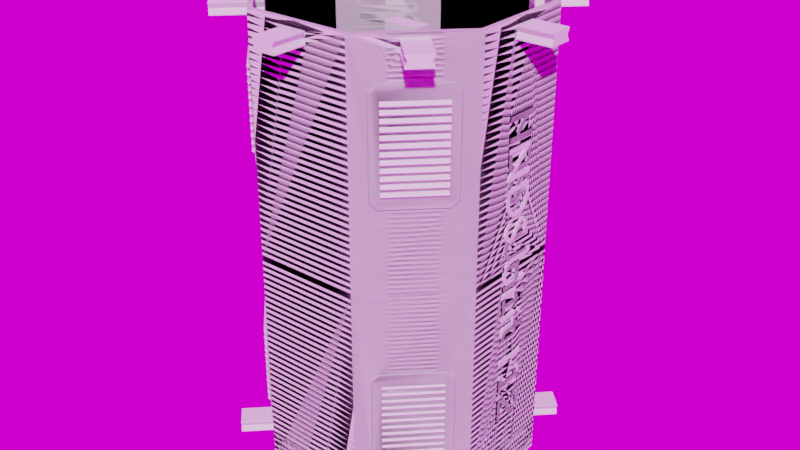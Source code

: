 # Source: PiHousing.blend  (saved by Blender 3.2.14; exported with 4.5.12 LTS)
import bpy
from mathutils import Matrix  # noqa: F401  (used for matrix-valued properties, if any)

bpy.ops.wm.read_factory_settings(use_empty=True)
scene = bpy.context.scene
scene.name = 'Scene'

# ---- collections
col_collection = bpy.data.collections.new('Collection'); scene.collection.children.link(col_collection)
col_build = bpy.data.collections.new('Build'); scene.collection.children.link(col_build)
col_shellbuild = bpy.data.collections.new('ShellBuild'); col_build.children.link(col_shellbuild)
col_shell = bpy.data.collections.new('Shell'); scene.collection.children.link(col_shell)
col_shellfittest = bpy.data.collections.new('ShellFitTest'); scene.collection.children.link(col_shellfittest)
col_suspensionplate = bpy.data.collections.new('SuspensionPlate')  # instanced only; not linked into the scene
col_innermountpi2 = bpy.data.collections.new('InnerMountPi2')  # instanced only; not linked into the scene
col_innermounthdd = bpy.data.collections.new('InnerMountHDD')  # instanced only; not linked into the scene
col_lid = bpy.data.collections.new('Lid')  # instanced only; not linked into the scene
col_handletooled = bpy.data.collections.new('HandleTooled')  # instanced only; not linked into the scene
col_handlewithhandle = bpy.data.collections.new('HandleWithHandle')  # instanced only; not linked into the scene
col_2_5_inch_hdd = bpy.data.collections.new('2_5_Inch_HDD')  # instanced only; not linked into the scene
col_pi2 = bpy.data.collections.new('Pi2')  # instanced only; not linked into the scene
col_techinc_10000mah = bpy.data.collections.new('TechInc_10000mah')  # instanced only; not linked into the scene
col_innermountpowertechinc10000mah = bpy.data.collections.new('InnerMountPowerTechInc10000mah')  # instanced only; not linked into the scene
col_handlewithhandlehandle = bpy.data.collections.new('HandleWithHandleHandle')  # instanced only; not linked into the scene

# ---- images (referenced by path relative to the original .blend; pixels are not part of the script)
import os
ASSET_DIR = os.environ.get("B2B_ASSET_DIR", "")  # directory of the original .blend (textures are referenced by path, not embedded)
HERE = os.path.dirname(os.path.abspath(__file__))  # packed textures are extracted next to this script under _unpacked/

def load_image(name, relpath, width, height, colorspace="sRGB"):
    """Load a texture the original file referenced (path relative to the .blend, or extracted next to this script)."""
    p = next((c for c in (os.path.join(HERE, relpath), os.path.join(ASSET_DIR, relpath)) if relpath and os.path.exists(c)), "")
    if p:
        img = bpy.data.images.load(p, check_existing=True)
        img.name = name
    else:  # same state as the original file: an image datablock whose file is absent (Cycles renders it pink)
        img = bpy.data.images.new(name, width, height)
        img.source = "FILE"
        img.filepath = "//" + (relpath or name)
    img.colorspace_settings.name = colorspace
    return img
img_hdr_111_parking_lot_2_env_hdr = load_image('HDR_111_Parking_Lot_2_Env.hdr', 'HDR_111_Parking_Lot_2_Env.hdr', 1024, 1024, 'Linear Rec.709')

# ---- materials (node trees are filled in below, after node groups)
mat_genericplabronze = bpy.data.materials.new('GenericPLABronze')

# ---- material node trees

# ---- world
world_world = bpy.data.worlds.new('World'); scene.world = world_world
world_world.use_nodes = True; world_world.node_tree.nodes.clear()
_N = world_world.node_tree.nodes; _L = world_world.node_tree.links
n0 = _N.new('ShaderNodeBackground'); n0.name = 'Background'; n0.location = (10, 300)
n1 = _N.new('ShaderNodeOutputWorld'); n1.name = 'World Output'; n1.location = (300, 300)
n2 = _N.new('ShaderNodeTexEnvironment'); n2.name = 'Environment Texture'; n2.location = (-280, 280)
n2.image = img_hdr_111_parking_lot_2_env_hdr
_L.new(n0.outputs[0], n1.inputs[0])
_L.new(n2.outputs[0], n0.inputs[0])
n1.is_active_output = True
world_world.use_sun_shadow = False
world_world.sun_shadow_jitter_overblur = 0.0

# ---- meshes
me_cube_003 = bpy.data.meshes.new('Cube.003')
me_cube_003.from_pydata([(-1.0, -5.96e-08, -1.0), (-1.0, -5.96e-08, 1.0), (-1.0, 2.0, -1.0), (-1.0, 2.0, 1.0), (1.0, -5.96e-08, -1.0), (1.0, -5.96e-08, 1.0), (1.0, 2.0, -1.0), (1.0, 2.0, 1.0)], [], [(0, 1, 3, 2), (2, 3, 7, 6), (6, 7, 5, 4), (4, 5, 1, 0), (2, 6, 4, 0), (7, 3, 1, 5)])
_uv = me_cube_003.uv_layers.new(name='UVMap')
_uv.uv.foreach_set('vector', [0.375, 0.0, 0.625, 0.0, 0.625, 0.25, 0.375, 0.25, 0.375, 0.25, 0.625, 0.25, 0.625, 0.5, 0.375, 0.5, 0.375, 0.5, 0.625, 0.5, 0.625, 0.75, 0.375, 0.75, 0.375, 0.75, 0.625, 0.75, 0.625, 1.0, 0.375, 1.0, 0.125, 0.5, 0.375, 0.5, 0.375, 0.75, 0.125, 0.75, 0.625, 0.5, 0.875, 0.5, 0.875, 0.75, 0.625, 0.75])
me_cube_003.use_remesh_fix_poles = True
me_cube_003.use_remesh_preserve_attributes = False
me_cube_003.use_mirror_vertex_groups = False
me_cube_003.update()
me_latchslots = bpy.data.meshes.new('LatchSlots')
me_latchslots.from_pydata([(-4.0, 49.0, 5.0), (4.0, 49.0, 5.0), (5.0, 49.0, 7.0), (-5.0, 49.0, 7.0), (5.0, 49.0, 3.0), (-5.0, 49.0, 3.0), (5.0, 49.0, 7.5), (-5.0, 49.0, 7.5), (5.0, 49.0, 2.5), (-5.0, 49.0, 2.5)], [], [(5, 4, 1, 0), (0, 1, 2, 3), (3, 2, 6, 7), (4, 5, 9, 8)])
_uv = me_latchslots.uv_layers.new(name='UVMap')
_uv.uv.foreach_set('vector', [0.0, 0.0, 1.0, 0.0, 1.0, 0.5, 0.0, 0.5, 0.0, 0.5, 1.0, 0.5, 1.0, 1.0, 0.0, 1.0, 0.0, 1.0, 1.0, 1.0, 1.0, 1.0, 0.0, 1.0, 1.0, 0.0, 0.0, 0.0, 0.0, 0.0, 1.0, 0.0])
me_latchslots.update()
me_text_001 = bpy.data.meshes.new('Text.001')
me_text_001.from_pydata([(55.0, 4.0, 39.0), (55.0, 4.0, 37.58), (55.0, 6.0, 35.58), (55.0, 6.0, 32.42), (55.0, 4.58, 31.0), (55.0, 3.42, 31.0), (55.0, 2.0, 32.42), (55.0, 2.0, 34.42), (55.0, -2.58, 39.0), (55.0, -6.0, 39.0), (55.0, -6.0, 29.0), (55.0, -4.0, 29.0), (55.0, -4.0, 37.0), (55.0, -3.42, 37.0), (55.0, 3.493e-07, 33.58), (55.0, 3.493e-07, 31.58), (55.0, 2.58, 29.0), (55.0, 5.42, 29.0), (55.0, 8.0, 31.58), (55.0, 8.0, 36.42), (55.0, 5.42, 39.0), (55.0, 4.0, 49.0), (55.0, 4.0, 47.0), (55.0, -4.0, 47.0), (55.0, -4.0, 49.0), (55.0, -6.0, 49.0), (55.0, -6.0, 43.0), (55.0, -4.0, 43.0), (55.0, -4.0, 45.0), (55.0, 8.0, 45.0), (55.0, 8.0, 47.0), (55.0, 6.0, 47.0), (55.0, 6.0, 49.0), (55.0, 2.0, 73.0), (55.0, 2.0, 71.0), (55.0, -3.42, 71.0), (55.0, -6.0, 68.42), (55.0, -6.0, 67.0), (55.0, -4.58, 67.0), (55.0, -2.58, 69.0), (55.0, 2.0, 69.0), (55.0, 2.0, 67.0), (55.0, 4.0, 67.0), (55.0, 4.0, 69.0), (55.0, 8.0, 69.0), (55.0, 8.0, 71.0), (55.0, 4.0, 71.0), (55.0, 4.0, 73.0), (55.0, 6.0, 83.0), (55.0, 6.0, 81.0), (55.0, 8.0, 81.0), (55.0, 8.0, 83.0), (55.0, 2.0, 85.0), (55.0, 2.0, 83.0), (55.0, -4.0, 83.0), (55.0, -4.0, 85.0), (55.0, -6.0, 85.0), (55.0, -6.0, 79.0), (55.0, -4.0, 79.0), (55.0, -4.0, 81.0), (55.0, 4.0, 81.0), (55.0, 4.0, 85.0), (55.0, 4.0, 99.0), (55.0, -6.0, 99.0), (55.0, -6.0, 97.0), (55.0, 2.0, 97.0), (55.0, 2.0, 92.42), (55.0, 0.58, 91.0), (55.0, -6.0, 91.0), (55.0, -6.0, 89.0), (55.0, 1.42, 89.0), (55.0, 4.0, 91.58), (55.0, 8.0, 111.0), (55.0, -3.42, 111.0), (55.0, -6.0, 108.4), (55.0, -6.0, 103.6), (55.0, -3.42, 101.0), (55.0, 8.0, 101.0), (55.0, 8.0, 103.0), (55.0, -2.58, 103.0), (55.0, -4.0, 104.4), (55.0, -4.0, 107.6), (55.0, -2.58, 109.0), (55.0, 8.0, 109.0), (55.0, 5.42, 135.0), (55.0, 2.58, 135.0), (55.0, 3.493e-07, 132.4), (55.0, 3.493e-07, 128.4), (55.0, -1.42, 127.0), (55.0, -2.58, 127.0), (55.0, -4.0, 128.4), (55.0, -4.0, 131.6), (55.0, -2.0, 133.6), (55.0, -2.0, 135.0), (55.0, -3.42, 135.0), (55.0, -6.0, 132.4), (55.0, -6.0, 127.6), (55.0, -3.42, 125.0), (55.0, -0.58, 125.0), (55.0, 2.0, 127.6), (55.0, 2.0, 131.6), (55.0, 3.42, 133.0), (55.0, 4.58, 133.0), (55.0, 6.0, 131.6), (55.0, 6.0, 128.4), (55.0, 4.0, 126.4), (55.0, 4.0, 125.0), (55.0, 5.42, 125.0), (55.0, 8.0, 127.6), (55.0, 8.0, 132.4), (55.0, 8.0, 147.0), (55.0, -6.0, 147.0), (55.0, -6.0, 139.6), (55.0, -3.42, 137.0), (55.0, 5.42, 137.0), (55.0, 8.0, 139.6), (55.0, 6.0, 145.0), (55.0, 6.0, 140.4), (55.0, 4.58, 139.0), (55.0, -2.58, 139.0), (55.0, -4.0, 140.4), (55.0, -4.0, 145.0), (55.0, 8.0, 159.0), (55.0, -6.0, 159.0), (55.0, -6.0, 157.0), (55.0, 2.0, 157.0), (55.0, 2.0, 156.4), (55.0, -2.0, 152.4), (55.0, -2.0, 151.0), (55.0, -6.0, 151.0), (55.0, -6.0, 149.0), (55.0, 8.0, 149.0), (55.0, 8.0, 151.0), (55.0, 3.493e-07, 151.0), (55.0, 3.493e-07, 151.6), (55.0, 4.0, 155.6), (55.0, 4.0, 157.0), (55.0, 8.0, 157.0)], [], [(20, 18, 19), (20, 2, 18), (2, 3, 18), (3, 17, 18), (20, 1, 2), (4, 17, 3), (0, 1, 20), (4, 16, 17), (5, 16, 4), (6, 16, 5), (6, 15, 16), (8, 6, 7), (8, 14, 6), (14, 15, 6), (8, 13, 14), (9, 13, 8), (9, 12, 13), (9, 11, 12), (9, 10, 11), (31, 29, 30), (31, 28, 29), (21, 31, 32), (21, 22, 31), (22, 28, 31), (23, 28, 22), (25, 23, 24), (25, 28, 23), (25, 27, 28), (25, 26, 27), (46, 44, 45), (46, 43, 44), (42, 43, 40, 41), (43, 46, 34, 40), (35, 40, 34), (47, 33, 34, 46), (35, 39, 40), (35, 38, 39), (36, 38, 35), (36, 37, 38), (52, 60, 61), (52, 53, 60), (53, 59, 60), (54, 59, 53), (56, 54, 55), (56, 59, 54), (56, 58, 59), (56, 57, 58), (48, 50, 51), (48, 49, 50), (63, 65, 62), (65, 71, 62), (65, 66, 71), (66, 70, 71), (63, 64, 65), (67, 70, 66), (67, 69, 70), (68, 69, 67), (73, 83, 72), (73, 82, 83), (79, 77, 78), (79, 76, 77), (73, 81, 82), (80, 76, 79), (74, 81, 73), (80, 75, 76), (74, 80, 81), (74, 75, 80), (84, 108, 109), (84, 103, 108), (103, 104, 108), (104, 107, 108), (84, 102, 103), (105, 107, 104), (85, 102, 84), (105, 106, 107), (85, 101, 102), (85, 100, 101), (86, 100, 85), (86, 99, 100), (86, 87, 99), (87, 98, 99), (88, 98, 87), (88, 97, 98), (89, 97, 88), (94, 92, 93), (94, 91, 92), (90, 97, 89), (95, 91, 94), (90, 96, 97), (95, 90, 91), (95, 96, 90), (111, 116, 110), (116, 115, 110), (116, 117, 115), (117, 114, 115), (111, 121, 116), (118, 114, 117), (118, 113, 114), (119, 113, 118), (120, 113, 119), (120, 112, 113), (111, 120, 121), (111, 112, 120), (123, 137, 122), (123, 136, 137), (133, 131, 132), (133, 130, 131), (123, 125, 136), (125, 135, 136), (125, 126, 135), (126, 134, 135), (123, 124, 125), (127, 134, 126), (127, 133, 134), (127, 128, 133), (128, 130, 133), (129, 130, 128)])
_uv = me_text_001.uv_layers.new(name='UVMap')
_uv.uv.foreach_set('vector', [1.0, 0.0, 0.9, 0.0, 0.95, 0.0, 1.0, 0.0, 0.1, 0.0, 0.9, 0.0, 0.1, 0.0, 0.15, 0.0, 0.9, 0.0, 0.15, 0.0, 0.85, 0.0, 0.9, 0.0, 1.0, 0.0, 0.05, 0.0, 0.1, 0.0, 0.2, 0.0, 0.85, 0.0, 0.15, 0.0, 0.0, 0.0, 0.05, 0.0, 1.0, 0.0, 0.2, 0.0, 0.8, 0.0, 0.85, 0.0, 0.25, 0.0, 0.8, 0.0, 0.2, 0.0, 0.3, 0.0, 0.8, 0.0, 0.25, 0.0, 0.3, 0.0, 0.75, 0.0, 0.8, 0.0, 0.4, 0.0, 0.3, 0.0, 0.35, 0.0, 0.4, 0.0, 0.7, 0.0, 0.3, 0.0, 0.7, 0.0, 0.75, 0.0, 0.3, 0.0, 0.4, 0.0, 0.65, 0.0, 0.7, 0.0, 0.45, 0.0, 0.65, 0.0, 0.4, 0.0, 0.45, 0.0, 0.6, 0.0, 0.65, 0.0, 0.45, 0.0, 0.55, 0.0, 0.6, 0.0, 0.45, 0.0, 0.5, 0.0, 0.55, 0.0, 0.9091, 0.0, 0.7273, 0.0, 0.8182, 0.0, 0.9091, 0.0, 0.6364, 0.0, 0.7273, 0.0, 0.0, 0.0, 0.9091, 0.0, 1.0, 0.0, 0.0, 0.0, 0.09091, 0.0, 0.9091, 0.0, 0.09091, 0.0, 0.6364, 0.0, 0.9091, 0.0, 0.1818, 0.0, 0.6364, 0.0, 0.09091, 0.0, 0.3636, 0.0, 0.1818, 0.0, 0.2727, 0.0, 0.3636, 0.0, 0.6364, 0.0, 0.1818, 0.0, 0.3636, 0.0, 0.5455, 0.0, 0.6364, 0.0, 0.3636, 0.0, 0.4545, 0.0, 0.5455, 0.0, 0.9286, 0.0, 0.7857, 0.0, 0.8571, 0.0, 0.9286, 0.0, 0.7143, 0.0, 0.7857, 0.0, 0.0, 0.0, 0.7143, 0.0, 0.5, 0.0, 0.0, 0.0, 0.7143, 0.0, 0.0, 0.0, 0.0, 0.0, 0.5, 0.0, 0.1429, 0.0, 0.5, 0.0, 0.0, 0.0, 0.0, 0.0, 0.0, 0.0, 0.0, 0.0, 0.0, 0.0, 0.1429, 0.0, 0.4286, 0.0, 0.5, 0.0, 0.1429, 0.0, 0.3571, 0.0, 0.4286, 0.0, 0.2143, 0.0, 0.3571, 0.0, 0.1429, 0.0, 0.2143, 0.0, 0.2857, 0.0, 0.3571, 0.0, 0.3077, 0.0, 0.9231, 0.0, 1.0, 0.0, 0.3077, 0.0, 0.3846, 0.0, 0.9231, 0.0, 0.3846, 0.0, 0.8462, 0.0, 0.9231, 0.0, 0.4615, 0.0, 0.8462, 0.0, 0.3846, 0.0, 0.6154, 0.0, 0.4615, 0.0, 0.5385, 0.0, 0.6154, 0.0, 0.8462, 0.0, 0.4615, 0.0, 0.6154, 0.0, 0.7692, 0.0, 0.8462, 0.0, 0.6154, 0.0, 0.6923, 0.0, 0.7692, 0.0, 0.0, 0.0, 0.1538, 0.0, 0.2308, 0.0, 0.0, 0.0, 0.07692, 0.0, 0.1538, 0.0, 0.1111, 0.0, 0.3333, 0.0, 0.0, 0.0, 0.3333, 0.0, 1.0, 0.0, 0.0, 0.0, 0.3333, 0.0, 0.4444, 0.0, 1.0, 0.0, 0.4444, 0.0, 0.8889, 0.0, 1.0, 0.0, 0.1111, 0.0, 0.2222, 0.0, 0.3333, 0.0, 0.5556, 0.0, 0.8889, 0.0, 0.4444, 0.0, 0.5556, 0.0, 0.7778, 0.0, 0.8889, 0.0, 0.6667, 0.0, 0.7778, 0.0, 0.5556, 0.0, 0.09091, 0.0, 1.0, 0.0, 0.0, 0.0, 0.09091, 0.0, 0.9091, 0.0, 1.0, 0.0, 0.6364, 0.0, 0.4545, 0.0, 0.5455, 0.0, 0.6364, 0.0, 0.3636, 0.0, 0.4545, 0.0, 0.09091, 0.0, 0.8182, 0.0, 0.9091, 0.0, 0.7273, 0.0, 0.3636, 0.0, 0.6364, 0.0, 0.1818, 0.0, 0.8182, 0.0, 0.09091, 0.0, 0.7273, 0.0, 0.2727, 0.0, 0.3636, 0.0, 0.1818, 0.0, 0.7273, 0.0, 0.8182, 0.0, 0.1818, 0.0, 0.2727, 0.0, 0.7273, 0.0, 0.0, 0.0, 0.96, 0.0, 1.0, 0.0, 0.0, 0.0, 0.76, 0.0, 0.96, 0.0, 0.76, 0.0, 0.8, 0.0, 0.96, 0.0, 0.8, 0.0, 0.92, 0.0, 0.96, 0.0, 0.0, 0.0, 0.72, 0.0, 0.76, 0.0, 0.84, 0.0, 0.92, 0.0, 0.8, 0.0, 0.04, 0.0, 0.72, 0.0, 0.0, 0.0, 0.84, 0.0, 0.88, 0.0, 0.92, 0.0, 0.04, 0.0, 0.68, 0.0, 0.72, 0.0, 0.04, 0.0, 0.64, 0.0, 0.68, 0.0, 0.08, 0.0, 0.64, 0.0, 0.04, 0.0, 0.08, 0.0, 0.6, 0.0, 0.64, 0.0, 0.08, 0.0, 0.12, 0.0, 0.6, 0.0, 0.12, 0.0, 0.56, 0.0, 0.6, 0.0, 0.16, 0.0, 0.56, 0.0, 0.12, 0.0, 0.16, 0.0, 0.52, 0.0, 0.56, 0.0, 0.2, 0.0, 0.52, 0.0, 0.16, 0.0, 0.4, 0.0, 0.32, 0.0, 0.36, 0.0, 0.4, 0.0, 0.28, 0.0, 0.32, 0.0, 0.24, 0.0, 0.52, 0.0, 0.2, 0.0, 0.44, 0.0, 0.28, 0.0, 0.4, 0.0, 0.24, 0.0, 0.48, 0.0, 0.52, 0.0, 0.44, 0.0, 0.24, 0.0, 0.28, 0.0, 0.44, 0.0, 0.48, 0.0, 0.24, 0.0, 0.09091, 0.0, 0.5455, 0.0, 0.0, 0.0, 0.5455, 0.0, 0.4545, 0.0, 0.0, 0.0, 0.5455, 0.0, 0.6364, 0.0, 0.4545, 0.0, 0.6364, 0.0, 0.3636, 0.0, 0.4545, 0.0, 0.09091, 0.0, 1.0, 0.0, 0.5455, 0.0, 0.7273, 0.0, 0.3636, 0.0, 0.6364, 0.0, 0.7273, 0.0, 0.2727, 0.0, 0.3636, 0.0, 0.8182, 0.0, 0.2727, 0.0, 0.7273, 0.0, 0.9091, 0.0, 0.2727, 0.0, 0.8182, 0.0, 0.9091, 0.0, 0.1818, 0.0, 0.2727, 0.0, 0.09091, 0.0, 0.9091, 0.0, 1.0, 0.0, 0.09091, 0.0, 0.1818, 0.0, 0.9091, 0.0, 0.06667, 0.0, 1.0, 0.0, 0.0, 0.0, 0.06667, 0.0, 0.9333, 0.0, 1.0, 0.0, 0.7333, 0.0, 0.6, 0.0, 0.6667, 0.0, 0.7333, 0.0, 0.5333, 0.0, 0.6, 0.0, 0.06667, 0.0, 0.2, 0.0, 0.9333, 0.0, 0.2, 0.0, 0.8667, 0.0, 0.9333, 0.0, 0.2, 0.0, 0.2667, 0.0, 0.8667, 0.0, 0.2667, 0.0, 0.8, 0.0, 0.8667, 0.0, 0.06667, 0.0, 0.1333, 0.0, 0.2, 0.0, 0.3333, 0.0, 0.8, 0.0, 0.2667, 0.0, 0.3333, 0.0, 0.7333, 0.0, 0.8, 0.0, 0.3333, 0.0, 0.4, 0.0, 0.7333, 0.0, 0.4, 0.0, 0.5333, 0.0, 0.7333, 0.0, 0.4667, 0.0, 0.5333, 0.0, 0.4, 0.0])
me_text_001.materials.append(mat_genericplabronze)
me_text_001.update()
me_plane_010 = bpy.data.meshes.new('Plane.010')
me_plane_010.from_pydata([(-9.685, 7.285, -73.7), (7.285, -9.685, -73.7), (-7.285, 9.685, -70.3), (9.685, -7.285, -70.3)], [], [(0, 1, 3, 2)])
_uv = me_plane_010.uv_layers.new(name='UVMap')
_uv.uv.foreach_set('vector', [0.0, 0.0, 1.0, 0.0, 1.0, 1.0, 0.0, 1.0])
me_plane_010.materials.append(mat_genericplabronze)
me_plane_010.update()
me_plane_011 = bpy.data.meshes.new('Plane.011')
me_plane_011.from_pydata([(-11.31, 11.31, -78.23), (11.31, -11.31, -78.23), (-11.31, 11.31, -31.77), (11.31, -11.31, -31.77)], [], [(0, 1, 3, 2)])
_uv = me_plane_011.uv_layers.new(name='UVMap')
_uv.uv.foreach_set('vector', [0.0, 0.0, 1.0, 0.0, 1.0, 1.0, 0.0, 1.0])
me_plane_011.materials.append(mat_genericplabronze)
me_plane_011.update()
me_cylinder_011 = bpy.data.meshes.new('Cylinder.011')
me_cylinder_011.from_pydata([(21.75, 52.5, -97.0), (21.75, 52.5, 0.0), (52.5, 21.75, -97.0), (52.5, 21.75, 0.0), (52.5, -21.75, -97.0), (52.5, -21.75, 0.0), (21.75, -52.5, -97.0), (21.75, -52.5, 0.0), (-21.75, -52.5, -97.0), (-21.75, -52.5, 0.0), (-52.5, -21.75, -97.0), (-52.5, -21.75, 0.0), (-52.5, 21.75, -97.0), (-52.5, 21.75, 0.0), (-21.75, 52.5, -97.0), (-21.75, 52.5, 0.0)], [], [(0, 1, 3, 2), (2, 3, 5, 4), (4, 5, 7, 6), (6, 7, 9, 8), (8, 9, 11, 10), (10, 11, 13, 12), (12, 13, 15, 14), (14, 15, 1, 0)])
_uv = me_cylinder_011.uv_layers.new(name='UVMap')
_uv.uv.foreach_set('vector', [1.0, 0.5, 1.0, 1.0, 0.875, 1.0, 0.875, 0.5, 0.875, 0.5, 0.875, 1.0, 0.75, 1.0, 0.75, 0.5, 0.75, 0.5, 0.75, 1.0, 0.625, 1.0, 0.625, 0.5, 0.625, 0.5, 0.625, 1.0, 0.5, 1.0, 0.5, 0.5, 0.5, 0.5, 0.5, 1.0, 0.375, 1.0, 0.375, 0.5, 0.375, 0.5, 0.375, 1.0, 0.25, 1.0, 0.25, 0.5, 0.25, 0.5, 0.25, 1.0, 0.125, 1.0, 0.125, 0.5, 0.125, 0.5, 0.125, 1.0, 0.0, 1.0, 0.0, 0.5])
me_cylinder_011.materials.append(mat_genericplabronze)
me_cylinder_011.update()
me_plane = bpy.data.meshes.new('Plane')
me_plane.from_pydata([(-100.0, -100.0, 0.0), (100.0, -100.0, 0.0), (-100.0, 100.0, 0.0), (100.0, 100.0, 0.0)], [], [(0, 1, 3, 2)])
_uv = me_plane.uv_layers.new(name='UVMap')
_uv.uv.foreach_set('vector', [0.0, 0.0, 1.0, 0.0, 1.0, 1.0, 0.0, 1.0])
me_plane.update()

# ---- curves / text
txt_text = bpy.data.curves.new('Text', 'FONT')
txt_text.dimensions = '2D'
txt_text.body = 'NDS Unit 12'
txt_text.align_x = 'CENTER'
txt_text.align_y = 'CENTER'
txt_text.size = 20.0

# ---- objects
ob_hddconnector = bpy.data.objects.new('HDDConnector', me_cube_003)
ob_suspensionplatebottom = bpy.data.objects.new('SuspensionPlateBottom', None)
ob_suspensionplatetop = bpy.data.objects.new('SuspensionPlateTop', None)
ob_pimount = bpy.data.objects.new('PiMount', None)
ob_hddmount_001 = bpy.data.objects.new('HDDMount.001', None)
ob_hddconnector_001 = bpy.data.objects.new('HDDConnector.001', me_cube_003)
ob_outer = bpy.data.objects.new('Outer', None)
ob_shell = bpy.data.objects.new('Shell', None)
ob_lid = bpy.data.objects.new('Lid', None)
ob_lid_001 = bpy.data.objects.new('Lid.001', None)
ob_handletooled = bpy.data.objects.new('HandleTooled', None)
ob_handletooled_001 = bpy.data.objects.new('HandleTooled.001', None)
ob_2_5_inch_hdd = bpy.data.objects.new('2_5_Inch_HDD', None)
ob_pi2 = bpy.data.objects.new('Pi2', None)
ob_2_5_inch_hdd_001 = bpy.data.objects.new('2_5_Inch_HDD.001', None)
ob_techinc_10000mah = bpy.data.objects.new('TechInc_10000mah', None)
ob_innermountpowertechinc10000mah = bpy.data.objects.new('InnerMountPowerTechInc10000mah', None)
ob_handlewithhandlehandle = bpy.data.objects.new('HandleWithHandleHandle', None)
ob_r45 = bpy.data.objects.new('R45', None)
ob_outerholes = bpy.data.objects.new('OuterHoles', me_latchslots)
ob_label = bpy.data.objects.new('Label', txt_text)
ob_labelmesh = bpy.data.objects.new('LabelMesh', me_text_001)
ob_r180 = bpy.data.objects.new('R180', None)
ob_ventslots = bpy.data.objects.new('VentSlots', me_plane_010)
ob_r90 = bpy.data.objects.new('R90', None)
ob_ventextrude = bpy.data.objects.new('VentExtrude', me_plane_011)
ob_shellmidpoint = bpy.data.objects.new('ShellMidpoint', None)
ob_shell_stl = bpy.data.objects.new('Shell.stl', me_cylinder_011)
ob_shellfittest_stl = bpy.data.objects.new('ShellFitTest.stl', me_plane)

# ---- transforms, parenting, visibility, modifiers, constraints
ob_hddconnector.location = (10.0, 4.0, 130.0)
ob_hddconnector.rotation_euler = (-1.571, -3.142, 1.51e-07)
ob_hddconnector.scale = (8.0, 22.6, 3.5)
ob_hddconnector.lineart.crease_threshold = 0.0
ob_suspensionplatebottom.location = (0.0, 0.0, 17.0)
ob_suspensionplatebottom.rotation_euler = (-2.687e-07, 3.142, 1.175e-14)
ob_suspensionplatebottom.instance_type = 'COLLECTION'
ob_suspensionplatetop.location = (0.0, 0.0, 177.0)
ob_suspensionplatetop.rotation_euler = (3.142, 3.142, 1.219e-14)
ob_suspensionplatetop.instance_type = 'COLLECTION'
ob_pimount.location = (0.0, 30.0, 97.0)
ob_pimount.rotation_euler = (-1.571, -2.22e-16, 2.22e-16)
ob_pimount.instance_type = 'COLLECTION'
ob_hddmount_001.location = (0.0, 10.0, 97.0)
ob_hddmount_001.rotation_euler = (-1.571, -2.22e-16, 2.22e-16)
ob_hddmount_001.instance_type = 'COLLECTION'
ob_hddconnector_001.location = (-10.0, 16.0, 130.0)
ob_hddconnector_001.rotation_euler = (-1.571, -3.142, 1.51e-07)
ob_hddconnector_001.scale = (8.0, 22.6, 3.5)
ob_hddconnector_001.lineart.crease_threshold = 0.0
ob_outer.location = (0.0, 0.0, 17.0)
ob_outer.instance_type = 'COLLECTION'
ob_shell.location = (0.0, 0.0, 0.0)
ob_shell.instance_type = 'COLLECTION'
ob_lid.location = (0.0, 0.0, 187.0)
ob_lid.instance_type = 'COLLECTION'
ob_lid_001.location = (0.0, 0.0, 7.0)
ob_lid_001.rotation_euler = (-3.142, 1.941e-23, 4.441e-16)
ob_lid_001.color = (0.8, 0.8, 0.8, 1.0)
ob_lid_001.instance_type = 'COLLECTION'
ob_handletooled.parent = ob_lid_001
ob_handletooled.matrix_parent_inverse = Matrix(((1.0, 4.441e-16, -1.941e-23, 5.824e-23), (4.441e-16, -1.0, 3.258e-07, -9.775e-07), (1.253e-22, -3.258e-07, -1.0, 3.0), (-0.0, 0.0, -0.0, 1.0)))
ob_handletooled.location = (0.0, 0.0, 3.0)
ob_handletooled.rotation_euler = (3.142, 1.941e-23, 4.441e-16)
ob_handletooled.instance_type = 'COLLECTION'
ob_handletooled_001.parent = ob_lid
ob_handletooled_001.matrix_parent_inverse = Matrix(((1.0, -0.0, 0.0, -0.0), (-0.0, 1.0, -0.0, 0.0), (0.0, -0.0, 1.0, -177.0), (-0.0, 0.0, -0.0, 1.0)))
ob_handletooled_001.location = (0.0, 0.0, 177.0)
ob_handletooled_001.rotation_euler = (-6.517e-07, -3.882e-23, 1.697e-30)
ob_handletooled_001.instance_type = 'COLLECTION'
ob_2_5_inch_hdd.parent = ob_hddmount_001
ob_2_5_inch_hdd.matrix_parent_inverse = Matrix(((1.0, 2.22e-16, 2.22e-16, -2.22e-14), (2.22e-16, -4.371e-08, -1.0, 90.0), (-2.22e-16, 1.0, -4.371e-08, -10.0), (-0.0, -0.0, 0.0, 1.0)))
ob_2_5_inch_hdd.location = (-30.8, 6.5, 104.1)
ob_2_5_inch_hdd.rotation_euler = (-4.712, 2.22e-16, 2.22e-16)
ob_2_5_inch_hdd.instance_type = 'COLLECTION'
ob_pi2.location = (-24.5, 30.4, 30.0)
ob_pi2.rotation_euler = (-1.344e-07, -1.571, 0.0)
ob_pi2.instance_type = 'COLLECTION'
ob_2_5_inch_hdd_001.parent = ob_hddmount_001
ob_2_5_inch_hdd_001.matrix_parent_inverse = Matrix(((1.0, 2.22e-16, 2.22e-16, -2.22e-14), (2.22e-16, -4.371e-08, -1.0, 90.0), (-2.22e-16, 1.0, -4.371e-08, -10.0), (-0.0, -0.0, 0.0, 1.0)))
ob_2_5_inch_hdd_001.location = (30.8, 13.5, 104.1)
ob_2_5_inch_hdd_001.rotation_euler = (1.571, -2.935e-14, 3.142)
ob_2_5_inch_hdd_001.instance_type = 'COLLECTION'
ob_techinc_10000mah.location = (0.0, -10.0, 25.0)
ob_techinc_10000mah.instance_type = 'COLLECTION'
ob_innermountpowertechinc10000mah.location = (0.0, -10.0, 97.0)
ob_innermountpowertechinc10000mah.rotation_euler = (-1.571, -2.22e-16, 2.22e-16)
ob_innermountpowertechinc10000mah.instance_type = 'COLLECTION'
ob_handlewithhandlehandle.location = (0.0, 0.0, 210.0)
ob_handlewithhandlehandle.rotation_euler = (-1.571, -2.22e-16, -1.571)
ob_handlewithhandlehandle.instance_type = 'COLLECTION'
ob_r45.location = (0.0, 0.0, 0.0)
ob_r45.rotation_euler = (0.0, -0.0, 0.7854)
ob_outerholes.location = (0.0, 0.0, 0.0)
_m = ob_outerholes.modifiers.new('Solidify', 'SOLIDIFY')
_m.thickness = 20.0
_m = ob_outerholes.modifiers.new('Array.001', 'ARRAY')
_m.count = 8
_m.use_relative_offset = False
_m.use_object_offset = True
_m.offset_object = ob_r45
_m = ob_outerholes.modifiers.new('Mirror', 'MIRROR')
_m.use_axis = (False, False, True)
_m.mirror_object = ob_shellmidpoint
ob_label.location = (55.0, 3.493e-07, 95.0)
ob_label.rotation_euler = (-1.344e-07, 1.571, 0.0)
_m = ob_label.modifiers.new('Solidify', 'SOLIDIFY')
_m.thickness = 1.0
ob_labelmesh.location = (0.0, 0.0, 0.0)
_m = ob_labelmesh.modifiers.new('Array', 'ARRAY')
_m.use_relative_offset = False
_m.use_object_offset = True
_m.offset_object = ob_r180
_m = ob_labelmesh.modifiers.new('Solidify', 'SOLIDIFY')
_m.thickness = 1.0
ob_r180.location = (0.0, 0.0, 0.0)
ob_r180.rotation_euler = (0.0, 0.0, 3.142)
ob_ventslots.location = (0.0, 0.0, 0.0)
_m = ob_ventslots.modifiers.new('Solidify', 'SOLIDIFY')
_m.thickness = 1.0
_m.offset = 0.0
_m = ob_ventslots.modifiers.new('Array', 'ARRAY')
_m.count = 12
_m.use_constant_offset = True
_m.constant_offset_displace = (0.0, 0.0, 3.0)
_m.use_relative_offset = False
_m = ob_ventslots.modifiers.new('X', 'DISPLACE')
_m.mid_level = 0.0
_m.strength = 38.5
_m.direction = 'X'
_m = ob_ventslots.modifiers.new('Y', 'DISPLACE')
_m.mid_level = 0.0
_m.strength = 38.5
_m.direction = 'Y'
_m = ob_ventslots.modifiers.new('Array.001', 'ARRAY')
_m.count = 4
_m.use_relative_offset = False
_m.use_object_offset = True
_m.offset_object = ob_r90
_m = ob_ventslots.modifiers.new('Z', 'DISPLACE')
_m.mid_level = 0.0
_m.strength = 95.0
_m.direction = 'Z'
_m = ob_ventslots.modifiers.new('Mirror', 'MIRROR')
_m.use_axis = (False, False, True)
_m.mirror_object = ob_shellmidpoint
ob_r90.location = (0.0, 0.0, 0.0)
ob_r90.rotation_euler = (0.0, -0.0, 1.571)
ob_ventextrude.location = (0.0, 0.0, 0.0)
_m = ob_ventextrude.modifiers.new('Bevel', 'BEVEL')
_m.width = 3.0
_m.width_pct = 3.0
_m.affect = 'VERTICES'
_m = ob_ventextrude.modifiers.new('Solidify', 'SOLIDIFY')
_m.thickness = 1.5
_m.offset = 0.0
_m = ob_ventextrude.modifiers.new('Bevel.001', 'BEVEL')
_m.width = 0.5
_m.width_pct = 0.5
_m = ob_ventextrude.modifiers.new('X', 'DISPLACE')
_m.mid_level = 0.0
_m.strength = 38.5
_m.direction = 'X'
_m = ob_ventextrude.modifiers.new('Y', 'DISPLACE')
_m.mid_level = 0.0
_m.strength = 38.5
_m.direction = 'Y'
_m = ob_ventextrude.modifiers.new('Array', 'ARRAY')
_m.count = 4
_m.use_relative_offset = False
_m.use_object_offset = True
_m.offset_object = ob_r90
_m = ob_ventextrude.modifiers.new('Z', 'DISPLACE')
_m.mid_level = 0.0
_m.strength = 95.0
_m.direction = 'Z'
_m = ob_ventextrude.modifiers.new('Mirror', 'MIRROR')
_m.use_axis = (False, False, True)
_m.mirror_object = ob_shellmidpoint
ob_shellmidpoint.location = (0.0, 0.0, 97.0)
ob_shell_stl.location = (0.0, 0.0, 97.0)
_m = ob_shell_stl.modifiers.new('Mirror', 'MIRROR')
_m.use_axis = (False, False, True)
_m = ob_shell_stl.modifiers.new('Solidify', 'SOLIDIFY')
_m.thickness = 2.0
_m.offset = 1.0
_m.use_even_offset = True
_m.use_quality_normals = True
_m = ob_shell_stl.modifiers.new('Holes', 'BOOLEAN')
_m.object = ob_outerholes
_m = ob_shell_stl.modifiers.new('VentExtrude', 'BOOLEAN')
_m.object = ob_ventextrude
_m.operation = 'UNION'
_m = ob_shell_stl.modifiers.new('VentSlots', 'BOOLEAN')
_m.object = ob_ventslots
_m = ob_shell_stl.modifiers.new('Text', 'BOOLEAN')
_m.object = ob_labelmesh
_m.operation = 'UNION'
ob_shellfittest_stl.location = (0.0, 0.0, -1.0)
_m = ob_shellfittest_stl.modifiers.new('Solidify', 'SOLIDIFY')
_m.thickness = 15.0
_m.offset = 1.0
_m = ob_shellfittest_stl.modifiers.new('Boolean', 'BOOLEAN')
_m.object = ob_shell_stl
_m.operation = 'INTERSECT'
ob_suspensionplatebottom.instance_collection = col_suspensionplate
ob_suspensionplatetop.instance_collection = col_suspensionplate
ob_pimount.instance_collection = col_innermountpi2
ob_hddmount_001.instance_collection = col_innermounthdd
ob_shell.instance_collection = col_shell
ob_lid.instance_collection = col_lid
ob_lid_001.instance_collection = col_lid
ob_handletooled.instance_collection = col_handletooled
ob_handletooled_001.instance_collection = col_handlewithhandle
ob_2_5_inch_hdd.instance_collection = col_2_5_inch_hdd
ob_pi2.instance_collection = col_pi2
ob_2_5_inch_hdd_001.instance_collection = col_2_5_inch_hdd
ob_techinc_10000mah.instance_collection = col_techinc_10000mah
ob_innermountpowertechinc10000mah.instance_collection = col_innermountpowertechinc10000mah
ob_handlewithhandlehandle.instance_collection = col_handlewithhandlehandle

# ---- collection membership
col_collection.objects.link(ob_hddconnector)
col_collection.objects.link(ob_suspensionplatebottom)
col_collection.objects.link(ob_suspensionplatetop)
col_collection.objects.link(ob_pimount)
col_collection.objects.link(ob_hddmount_001)
col_collection.objects.link(ob_hddconnector_001)
col_collection.objects.link(ob_outer)
col_collection.objects.link(ob_shell)
col_collection.objects.link(ob_lid)
col_collection.objects.link(ob_lid_001)
col_collection.objects.link(ob_handletooled)
col_collection.objects.link(ob_handletooled_001)
col_collection.objects.link(ob_2_5_inch_hdd)
col_collection.objects.link(ob_pi2)
col_collection.objects.link(ob_2_5_inch_hdd_001)
col_collection.objects.link(ob_techinc_10000mah)
col_collection.objects.link(ob_innermountpowertechinc10000mah)
col_collection.objects.link(ob_handlewithhandlehandle)
col_shellbuild.objects.link(ob_r45)
col_shellbuild.objects.link(ob_outerholes)
col_shellbuild.objects.link(ob_label)
col_shellbuild.objects.link(ob_labelmesh)
col_shellbuild.objects.link(ob_r180)
col_shellbuild.objects.link(ob_ventslots)
col_shellbuild.objects.link(ob_r90)
col_shellbuild.objects.link(ob_ventextrude)
col_shellbuild.objects.link(ob_shellmidpoint)
col_shell.objects.link(ob_shell_stl)
col_shellfittest.objects.link(ob_shellfittest_stl)

# ---- scene / render settings (as saved in the file)
scene.frame_start = 1; scene.frame_end = 250; scene.frame_set(186)
scene.render.engine = 'BLENDER_EEVEE_NEXT'
scene.cycles.use_denoising = False
scene.cycles.samples = 128
scene.cycles.sampling_pattern = 'TABULATED_SOBOL'
scene.cycles.use_adaptive_sampling = False
scene.cycles.use_light_tree = False
scene.eevee.use_gtao = True
scene.eevee.gtao_distance = 20.0
scene.view_settings.view_transform = 'Filmic'
bpy.context.view_layer.update()

# ---- added for rendering (the .blend has no active camera and no usable light): camera, sun
cam_auto = bpy.data.cameras.new('AutoCamera')
cam_auto.lens = 50.0
cam_auto.sensor_width = 36.0
cam_auto.clip_end = 4468.27
ob_auto_camera = bpy.data.objects.new('AutoCamera', cam_auto)
scene.collection.objects.link(ob_auto_camera)
ob_auto_camera.location = (254.603, -305.524, 300.683)
ob_auto_camera.rotation_euler = (1.09748, -7.21219e-08, 0.694738)
scene.camera = ob_auto_camera
light_auto_sun = bpy.data.lights.new('AutoSun', 'SUN')
light_auto_sun.energy = 3.0
light_auto_sun.angle = 0.0523599
ob_auto_sun = bpy.data.objects.new('AutoSun', light_auto_sun)
scene.collection.objects.link(ob_auto_sun)
ob_auto_sun.rotation_euler = (0.872665, 0.174533, 0.523599)
bpy.context.view_layer.update()
